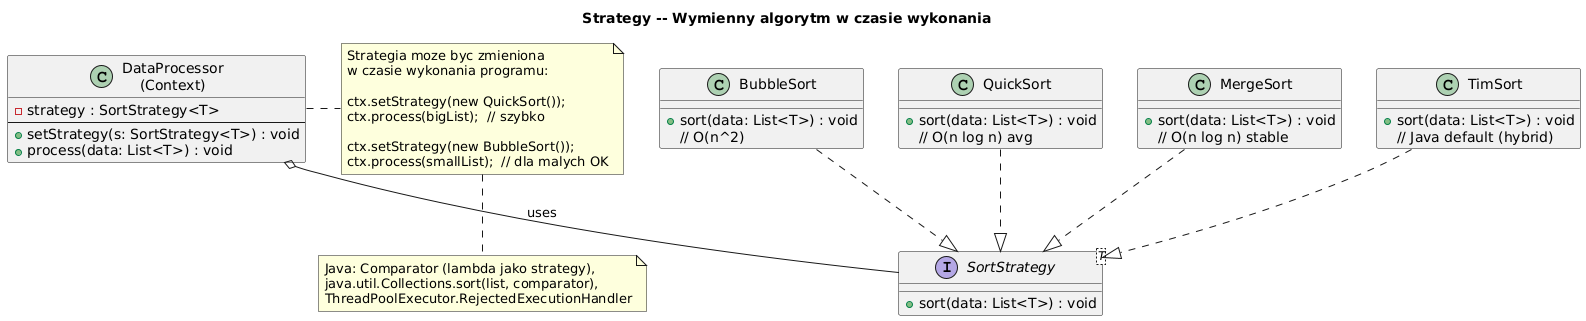

The diagram above was rendered by PlantUML. Its source (embedded in the PNG):
@startuml strategy
skinparam shadowing false
skinparam defaultFontName "DejaVu Sans"
title Strategy -- Wymienny algorytm w czasie wykonania

interface "SortStrategy<T>" as STRAT {
  + sort(data: List<T>) : void
}

class "BubbleSort" as BS {
  + sort(data: List<T>) : void
  // O(n^2)
}
class "QuickSort" as QS {
  + sort(data: List<T>) : void
  // O(n log n) avg
}
class "MergeSort" as MS {
  + sort(data: List<T>) : void
  // O(n log n) stable
}
class "TimSort" as TS {
  + sort(data: List<T>) : void
  // Java default (hybrid)
}

class "DataProcessor\n(Context)" as CTX {
  - strategy : SortStrategy<T>
  --
  + setStrategy(s: SortStrategy<T>) : void
  + process(data: List<T>) : void
}

BS ..|> STRAT
QS ..|> STRAT
MS ..|> STRAT
TS ..|> STRAT
CTX o-- STRAT : uses

note right of CTX
  Strategia moze byc zmieniona
  w czasie wykonania programu:

  ctx.setStrategy(new QuickSort());
  ctx.process(bigList);  // szybko

  ctx.setStrategy(new BubbleSort());
  ctx.process(smallList);  // dla malych OK
end note

note bottom
  Java: Comparator (lambda jako strategy),
  java.util.Collections.sort(list, comparator),
  ThreadPoolExecutor.RejectedExecutionHandler
end note
@enduml